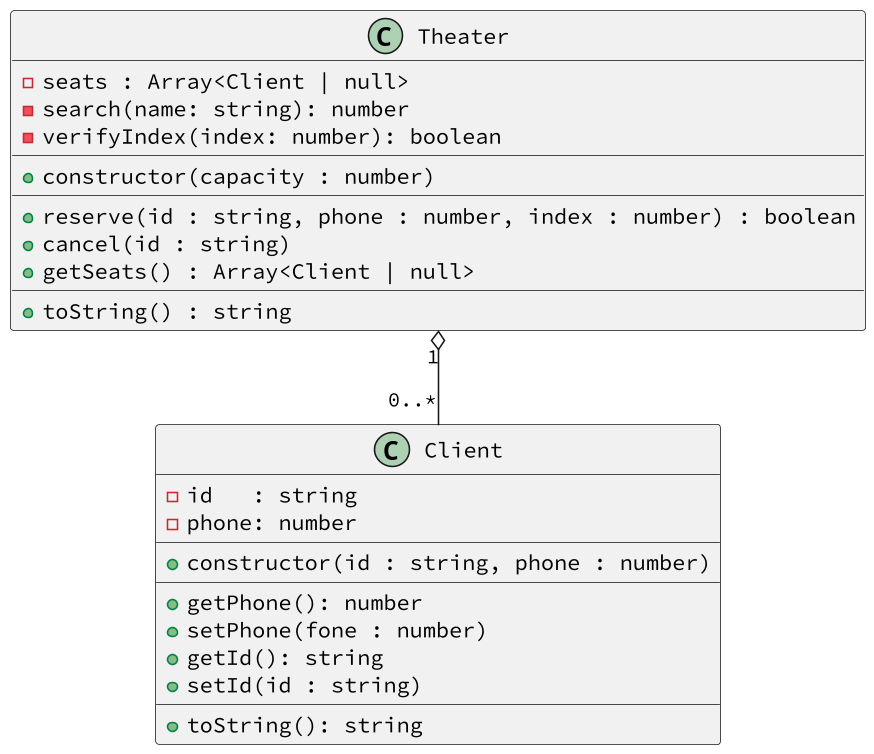

The diagram above was rendered by PlantUML. Its source (embedded in the PNG):
@startuml
skinparam defaultFontName "Source Code Pro"
skinparam dpi 150
class Client {
  - id   : string
  - phone: number
  __
  + constructor(id : string, phone : number)
  __
  + getPhone(): number
  + setPhone(fone : number)
  + getId(): string
  + setId(id : string)
  __
  + toString(): string
}
class Theater {
  - seats : Array<Client | null>
  - search(name: string): number  
  - verifyIndex(index: number): boolean
  __
  + constructor(capacity : number)  
  __
  + reserve(id : string, phone : number, index : number) : boolean
  + cancel(id : string)
  + getSeats() : Array<Client | null>
  __
  + toString() : string
}
Theater "1" o-- "0..*" Client
@enduml